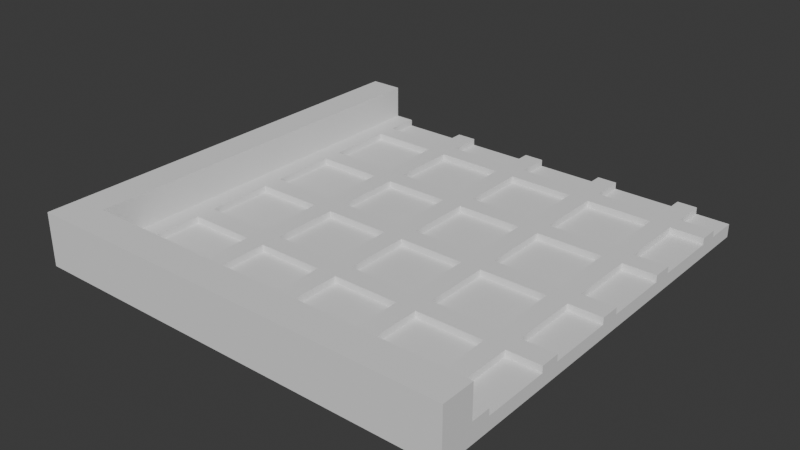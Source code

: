 # Source: board-twop.blend  (saved by Blender 4.2.66; exported with 4.5.12 LTS)
import bpy
from mathutils import Matrix  # noqa: F401  (used for matrix-valued properties, if any)

bpy.ops.wm.read_factory_settings(use_empty=True)
scene = bpy.context.scene
scene.name = 'Scene'

# ---- collections
col_collection = bpy.data.collections.new('Collection'); scene.collection.children.link(col_collection)

# ---- world
world_world = bpy.data.worlds.new('World'); scene.world = world_world
world_world.use_nodes = True; world_world.node_tree.nodes.clear()
_N = world_world.node_tree.nodes; _L = world_world.node_tree.links
n0 = _N.new('ShaderNodeOutputWorld'); n0.name = 'World Output'; n0.location = (300, 300)
n1 = _N.new('ShaderNodeBackground'); n1.name = 'Background'; n1.location = (10, 300)
n1.inputs[0].default_value = (0.05088, 0.05088, 0.05088, 1.0)
_L.new(n1.outputs[0], n0.inputs[0])
n0.is_active_output = True
world_world.color = (0.05088, 0.05088, 0.05088)
world_world.sun_shadow_jitter_overblur = 0.0

# ---- meshes
me_circle = bpy.data.meshes.new('Circle')
me_circle.from_pydata([(20.14, 19.64, -0.5543), (0.1393, 19.64, -0.5543), (20.14, -0.3572, -0.5543), (0.1393, -0.3572, -0.5543), (20.14, 45.64, -0.5543), (0.1393, 45.64, -0.5543), (20.14, 25.64, -0.5543), (0.1393, 25.64, -0.5543), (20.14, 71.64, -0.5543), (0.1393, 71.64, -0.5543), (20.14, 51.64, -0.5543), (0.1393, 51.64, -0.5543), (20.14, 97.64, -0.5543), (0.1393, 97.64, -0.5543), (20.14, 77.64, -0.5543), (0.1393, 77.64, -0.5543), (26.14, 19.64, -0.5543), (46.14, 19.64, -0.5543), (20.14, 103.6, -0.5543), (0.1393, 103.6, -0.5543), (20.14, 113.6, -0.5543), (0.1393, 113.6, -0.5543), (46.14, -0.3572, -0.5543), (26.14, -0.3572, -0.5543), (46.14, 45.64, -0.5543), (26.14, 45.64, -0.5543), (46.14, 25.64, -0.5543), (26.14, 25.64, -0.5543), (46.14, 71.64, -0.5543), (26.14, 71.64, -0.5543), (46.14, 51.64, -0.5543), (26.14, 51.64, -0.5543), (46.14, 97.64, -0.5543), (26.14, 97.64, -0.5543), (46.14, 77.64, -0.5543), (26.14, 77.64, -0.5543), (52.14, 19.64, -0.5543), (72.14, 19.64, -0.5543), (72.14, -0.3572, -0.5543), (52.14, -0.3572, -0.5543), (72.14, 45.64, -0.5543), (52.14, 45.64, -0.5543), (72.14, 25.64, -0.5543), (52.14, 25.64, -0.5543), (72.14, 71.64, -0.5543), (52.14, 71.64, -0.5543), (72.14, 51.64, -0.5543), (52.14, 51.64, -0.5543), (72.14, 97.64, -0.5543), (52.14, 97.64, -0.5543), (72.14, 77.64, -0.5543), (52.14, 77.64, -0.5543), (78.14, 19.64, -0.5543), (98.14, 19.64, -0.5543), (98.14, -0.3572, -0.5543), (78.14, -0.3572, -0.5543), (98.14, 45.64, -0.5543), (78.14, 45.64, -0.5543), (98.14, 25.64, -0.5543), (78.14, 25.64, -0.5543), (98.14, 71.64, -0.5543), (78.14, 71.64, -0.5543), (98.14, 51.64, -0.5543), (78.14, 51.64, -0.5543), (98.14, 97.64, -0.5543), (78.14, 97.64, -0.5543), (98.14, 77.64, -0.5543), (78.14, 77.64, -0.5543), (46.14, 103.6, -0.5543), (26.14, 103.6, -0.5543), (46.14, 113.6, -0.5543), (26.14, 113.6, -0.5543), (72.14, 103.6, -0.5543), (52.14, 103.6, -0.5543), (72.14, 113.6, -0.5543), (52.14, 113.6, -0.5543), (98.14, 103.6, -0.5543), (78.14, 103.6, -0.5543), (98.14, 113.6, -0.5543), (78.14, 113.6, -0.5543), (104.1, 19.64, -0.5543), (0.1393, 71.64, 1.446), (20.14, 71.64, 1.446), (104.1, -0.3572, -0.5543), (0.1393, 25.64, 1.446), (104.1, 45.64, -0.5543), (20.14, 25.64, 1.446), (104.1, 25.64, -0.5543), (0.1393, 45.64, 1.446), (104.1, 71.64, -0.5543), (20.14, 45.64, 1.446), (104.1, 51.64, -0.5543), (0.1393, -0.3572, 1.446), (104.1, 97.64, -0.5543), (20.14, -0.3572, 1.446), (104.1, 77.64, -0.5543), (0.1393, 19.64, 1.446), (104.1, 103.6, -0.5543), (20.14, 19.64, 1.446), (104.1, 113.6, -0.5543), (114.1, 103.6, -0.5543), (114.1, 113.6, -0.5543), (114.1, 97.64, -0.5543), (114.1, 77.64, -0.5543), (114.1, 71.64, -0.5543), (114.1, 51.64, -0.5543), (114.1, 45.64, -0.5543), (114.1, 25.64, -0.5543), (114.1, -0.3572, -0.5543), (114.1, 19.64, -0.5543), (20.14, 51.64, 1.446), (0.1393, 51.64, 1.446), (20.14, 97.64, 1.446), (0.1393, 97.64, 1.446), (20.14, 77.64, 1.446), (0.1393, 77.64, 1.446), (26.14, 19.64, 1.446), (46.14, 19.64, 1.446), (20.14, 103.6, 1.446), (0.1393, 103.6, 1.446), (20.14, 113.6, 1.446), (46.14, -0.3572, 1.446), (26.14, -0.3572, 1.446), (46.14, 45.64, 1.446), (26.14, 45.64, 1.446), (46.14, 25.64, 1.446), (26.14, 25.64, 1.446), (46.14, 71.64, 1.446), (26.14, 71.64, 1.446), (46.14, 51.64, 1.446), (26.14, 51.64, 1.446), (46.14, 97.64, 1.446), (26.14, 97.64, 1.446), (46.14, 77.64, 1.446), (26.14, 77.64, 1.446), (52.14, 19.64, 1.446), (72.14, 19.64, 1.446), (72.14, -0.3572, 1.446), (52.14, -0.3572, 1.446), (72.14, 45.64, 1.446), (52.14, 45.64, 1.446), (72.14, 25.64, 1.446), (52.14, 25.64, 1.446), (72.14, 71.64, 1.446), (52.14, 71.64, 1.446), (72.14, 51.64, 1.446), (52.14, 51.64, 1.446), (72.14, 97.64, 1.446), (52.14, 97.64, 1.446), (72.14, 77.64, 1.446), (52.14, 77.64, 1.446), (78.14, 19.64, 1.446), (98.14, 19.64, 1.446), (98.14, -0.3572, 1.446), (78.14, -0.3572, 1.446), (98.14, 45.64, 1.446), (78.14, 45.64, 1.446), (98.14, 25.64, 1.446), (78.14, 25.64, 1.446), (98.14, 71.64, 1.446), (78.14, 71.64, 1.446), (98.14, 51.64, 1.446), (78.14, 51.64, 1.446), (98.14, 97.64, 1.446), (78.14, 97.64, 1.446), (98.14, 77.64, 1.446), (78.14, 77.64, 1.446), (46.14, 103.6, 1.446), (26.14, 103.6, 1.446), (46.14, 113.6, 1.446), (72.14, 103.6, 1.446), (52.14, 103.6, 1.446), (72.14, 113.6, 1.446), (52.14, 113.6, 1.446), (98.14, 103.6, 1.446), (78.14, 103.6, 1.446), (98.14, 113.6, 1.446), (78.14, 113.6, 1.446), (104.1, 19.64, 1.446), (104.1, -0.3572, 1.446), (104.1, 45.64, 1.446), (104.1, 25.64, 1.446), (104.1, 71.64, 1.446), (104.1, 51.64, 1.446), (104.1, 97.64, 1.446), (104.1, 77.64, 1.446), (104.1, 103.6, 1.446), (104.1, 113.6, 1.446), (114.1, 103.6, 1.446), (114.1, 97.64, 1.446), (114.1, 77.64, 1.446), (114.1, 71.64, 1.446), (114.1, 51.64, 1.446), (114.1, 45.64, 1.446), (114.1, 25.64, 1.446), (114.1, -0.3572, 1.446), (114.1, 19.64, 1.446), (26.14, 113.6, 1.446), (0.1393, 113.6, 1.446), (-5.861, 71.64, 1.446), (-5.861, 25.64, 1.446), (-5.861, 45.64, 1.446), (-5.861, -0.3572, 1.446), (-5.861, 19.64, 1.446), (-5.861, 51.64, 1.446), (-5.861, 97.64, 1.446), (-5.861, 77.64, 1.446), (-5.861, 103.6, 1.446), (-5.861, 113.6, 1.446), (0.1393, -6.357, 1.446), (20.14, -6.357, 1.446), (46.14, -6.357, 1.446), (26.14, -6.357, 1.446), (72.14, -6.357, 1.446), (52.14, -6.357, 1.446), (98.14, -6.357, 1.446), (78.14, -6.357, 1.446), (104.1, -6.357, 1.446), (114.1, -6.357, 1.446), (-5.861, -6.357, 1.446), (-5.861, 71.64, 11.45), (-5.861, 25.64, 11.45), (-5.861, 45.64, 11.45), (-5.861, -0.3572, 11.45), (-5.861, 19.64, 11.45), (-5.861, 51.64, 11.45), (-5.861, 97.64, 11.45), (-5.861, 77.64, 11.45), (-5.861, 103.6, 11.45), (-5.861, 113.6, 11.45), (-5.861, -6.357, 11.45), (0.1393, -6.357, 11.45), (20.14, -6.357, 11.45), (46.14, -6.357, 11.45), (26.14, -6.357, 11.45), (72.14, -6.357, 11.45), (52.14, -6.357, 11.45), (98.14, -6.357, 11.45), (78.14, -6.357, 11.45), (104.1, -6.357, 11.45), (114.1, -6.357, 11.45), (-15.86, 71.64, 11.45), (-15.86, 25.64, 11.45), (-15.86, 45.64, 11.45), (-15.86, -0.3572, 11.45), (-15.86, 19.64, 11.45), (-15.86, 51.64, 11.45), (-15.86, 97.64, 11.45), (-15.86, 77.64, 11.45), (-15.86, 103.6, 11.45), (-15.86, 113.6, 11.45), (-5.861, -16.36, 11.45), (0.1393, -16.36, 11.45), (20.14, -16.36, 11.45), (46.14, -16.36, 11.45), (26.14, -16.36, 11.45), (72.14, -16.36, 11.45), (52.14, -16.36, 11.45), (98.14, -16.36, 11.45), (78.14, -16.36, 11.45), (104.1, -16.36, 11.45), (114.1, -16.36, 11.45), (-15.86, -6.357, 11.45), (-15.86, -16.36, 11.45), (-15.86, 71.64, -4.554), (-15.86, 25.64, -4.554), (-15.86, 45.64, -4.554), (-15.86, -0.3572, -4.554), (-15.86, 19.64, -4.554), (-15.86, 51.64, -4.554), (-15.86, 97.64, -4.554), (-15.86, 77.64, -4.554), (-15.86, 103.6, -4.554), (-15.86, 113.6, -4.554), (-5.861, -16.36, -4.554), (0.1393, -16.36, -4.554), (20.14, -16.36, -4.554), (46.14, -16.36, -4.554), (26.14, -16.36, -4.554), (72.14, -16.36, -4.554), (52.14, -16.36, -4.554), (98.14, -16.36, -4.554), (78.14, -16.36, -4.554), (104.1, -16.36, -4.554), (114.1, -16.36, -4.554), (-15.86, -6.357, -4.554), (-15.86, -16.36, -4.554), (-5.861, 113.6, -0.5543), (-9.861, 113.6, -4.554), (20.14, 113.6, -4.554), (0.1393, 113.6, -4.554), (46.14, 113.6, -4.554), (26.14, 113.6, -4.554), (72.14, 113.6, -4.554), (52.14, 113.6, -4.554), (98.14, 113.6, -4.554), (78.14, 113.6, -4.554), (104.1, 113.6, -4.554), (114.1, 113.6, -4.554), (114.1, -6.357, -4.554), (114.1, -11.73, 1.446), (114.1, -10.36, -4.554), (114.1, 103.6, -4.554), (114.1, 97.64, -4.554), (114.1, 77.64, -4.554), (114.1, 71.64, -4.554), (114.1, 51.64, -4.554), (114.1, 45.64, -4.554), (114.1, 25.64, -4.554), (114.1, -0.3572, -4.554), (114.1, 19.64, -4.554), (114.1, 113.6, -4.554), (114.1, -2.531, -4.554), (36.13, 54.09, -4.554), (36.13, 43.4, -4.554), (36.13, 48.05, -4.554), (36.13, 37.35, -4.554), (36.13, 42.0, -4.554), (36.13, 49.44, -4.554), (36.13, 60.13, -4.554), (36.13, 55.49, -4.554), (36.13, 61.53, -4.554), (36.13, 63.85, -4.554), (38.45, 33.63, -4.554), (39.85, 33.63, -4.554), (44.5, 33.63, -4.554), (50.54, 33.63, -4.554), (45.89, 33.63, -4.554), (56.59, 33.63, -4.554), (51.94, 33.63, -4.554), (62.63, 33.63, -4.554), (57.98, 33.63, -4.554), (64.03, 33.63, -4.554), (66.35, 33.63, -4.554), (36.13, 35.96, -4.554), (36.13, 33.63, -4.554), (37.52, 63.85, -4.554), (44.5, 63.85, -4.554), (39.85, 63.85, -4.554), (50.54, 63.85, -4.554), (45.89, 63.85, -4.554), (56.59, 63.85, -4.554), (51.94, 63.85, -4.554), (62.63, 63.85, -4.554), (57.98, 63.85, -4.554), (64.03, 63.85, -4.554), (66.35, 63.85, -4.554), (66.35, 35.96, -4.554), (66.35, 35.03, -4.554), (66.35, 61.53, -4.554), (66.35, 60.13, -4.554), (66.35, 55.49, -4.554), (66.35, 54.09, -4.554), (66.35, 49.44, -4.554), (66.35, 48.05, -4.554), (66.35, 43.4, -4.554), (66.35, 37.35, -4.554), (66.35, 42.0, -4.554), (66.35, 63.85, -4.554)], [(309, 312)], [(3, 2, 0, 1), (7, 6, 4, 5), (11, 10, 8, 9), (15, 14, 12, 13), (23, 22, 17, 16), (19, 18, 20, 21), (27, 26, 24, 25), (31, 30, 28, 29), (35, 34, 32, 33), (39, 38, 37, 36), (43, 42, 40, 41), (47, 46, 44, 45), (51, 50, 48, 49), (55, 54, 53, 52), (59, 58, 56, 57), (63, 62, 60, 61), (67, 66, 64, 65), (69, 68, 70, 71), (73, 72, 74, 75), (77, 76, 78, 79), (3, 1, 96, 92), (28, 30, 129, 127), (55, 52, 151, 154), (2, 3, 92, 94), (97, 100, 101, 99), (95, 103, 102, 93), (91, 105, 104, 89), (87, 107, 106, 85), (83, 108, 109, 80), (57, 56, 155, 156), (30, 31, 130, 129), (5, 4, 90, 88), (85, 106, 193, 180), (83, 80, 178, 179), (56, 58, 157, 155), (31, 29, 128, 130), (4, 6, 86, 90), (33, 32, 131, 132), (107, 194, 196, 109), (59, 57, 156, 158), (32, 34, 133, 131), (7, 5, 88, 84), (87, 85, 180, 181), (60, 62, 161, 159), (35, 33, 132, 134), (8, 10, 110, 82), (106, 105, 192, 193), (62, 63, 162, 161), (38, 39, 138, 137), (10, 11, 111, 110), (63, 61, 160, 162), (11, 9, 81, 111), (105, 91, 183, 192), (65, 64, 163, 164), (37, 38, 137, 136), (13, 12, 112, 113), (91, 89, 182, 183), (64, 66, 165, 163), (39, 36, 135, 138), (12, 14, 114, 112), (41, 40, 139, 140), (67, 65, 164, 166), (40, 42, 141, 139), (15, 13, 113, 115), (70, 68, 167, 169), (22, 23, 122, 121), (95, 93, 184, 185), (68, 69, 168, 167), (43, 41, 140, 142), (20, 18, 118, 120), (18, 19, 119, 118), (100, 97, 186, 188), (44, 46, 145, 143), (97, 99, 187, 186), (74, 72, 170, 172), (46, 47, 146, 145), (17, 22, 121, 117), (72, 73, 171, 170), (47, 45, 144, 146), (73, 75, 173, 171), (49, 48, 147, 148), (48, 50, 149, 147), (23, 16, 116, 122), (78, 76, 174, 176), (25, 24, 123, 124), (93, 102, 189, 184), (76, 77, 175, 174), (51, 49, 148, 150), (24, 26, 125, 123), (77, 79, 177, 175), (54, 55, 154, 153), (218, 240, 261, 300), (27, 25, 124, 126), (0, 2, 94, 98), (108, 83, 179, 195), (53, 54, 153, 152), (124, 123, 129, 130), (90, 86, 126, 124), (123, 125, 142, 140), (139, 141, 158, 156), (155, 157, 181, 180), (159, 161, 183, 182), (156, 155, 161, 162), (140, 139, 145, 146), (110, 111, 88, 90), (192, 183, 180, 193), (180, 183, 161, 155), (143, 145, 162, 160), (156, 162, 145, 139), (129, 123, 140, 146), (127, 129, 146, 144), (82, 110, 130, 128), (124, 130, 110, 90), (163, 165, 185, 184), (188, 186, 184, 189), (176, 174, 186, 187), (172, 170, 175, 177), (169, 167, 171, 173), (132, 131, 167, 168), (131, 133, 150, 148), (148, 147, 170, 171), (171, 167, 131, 148), (112, 114, 134, 132), (118, 119, 113, 112), (147, 149, 166, 164), (164, 163, 174, 175), (175, 170, 147, 164), (184, 186, 174, 163), (182, 185, 165, 159), (160, 166, 149, 143), (144, 150, 133, 127), (128, 134, 114, 82), (7, 84, 86, 6), (81, 9, 8, 82), (114, 14, 15, 115), (114, 115, 81, 82), (0, 98, 96, 1), (86, 84, 96, 98), (98, 94, 122, 116), (126, 86, 98, 116), (125, 117, 135, 142), (27, 126, 125, 26), (16, 17, 117, 116), (116, 117, 125, 126), (117, 121, 138, 135), (36, 37, 136, 135), (43, 142, 141, 42), (142, 135, 136, 141), (141, 136, 151, 158), (136, 137, 154, 151), (59, 158, 157, 58), (53, 152, 151, 52), (151, 152, 157, 158), (157, 152, 178, 181), (152, 153, 179, 178), (109, 196, 178, 80), (87, 181, 194, 107), (181, 178, 196, 194), (89, 104, 191, 182), (103, 95, 185, 190), (185, 182, 191, 190), (61, 60, 159, 160), (67, 166, 165, 66), (165, 166, 160, 159), (51, 150, 149, 50), (45, 44, 143, 144), (149, 150, 144, 143), (29, 28, 127, 128), (35, 134, 133, 34), (133, 134, 128, 127), (132, 168, 118, 112), (71, 197, 168, 69), (120, 118, 168, 197), (21, 198, 119, 19), (115, 113, 205, 206), (111, 81, 199, 204), (96, 84, 200, 203), (84, 88, 201, 200), (88, 111, 204, 201), (92, 96, 203, 202), (113, 119, 207, 205), (119, 198, 208, 207), (81, 115, 206, 199), (153, 154, 216, 215), (138, 121, 211, 214), (121, 122, 212, 211), (137, 138, 214, 213), (179, 153, 215, 217), (122, 94, 210, 212), (154, 137, 213, 216), (92, 202, 219, 209), (94, 92, 209, 210), (195, 179, 217, 218), (219, 202, 223, 230), (202, 203, 224, 223), (206, 205, 226, 227), (203, 200, 221, 224), (201, 204, 225, 222), (204, 199, 220, 225), (207, 208, 229, 228), (205, 207, 228, 226), (200, 201, 222, 221), (199, 206, 227, 220), (211, 212, 234, 233), (217, 215, 237, 239), (212, 210, 232, 234), (213, 214, 236, 235), (214, 211, 233, 236), (215, 216, 238, 237), (210, 209, 231, 232), (216, 213, 235, 238), (218, 217, 239, 240), (209, 219, 230, 231), (222, 225, 246, 243), (225, 220, 241, 246), (228, 229, 250, 249), (226, 228, 249, 247), (221, 222, 243, 242), (220, 227, 248, 241), (223, 224, 245, 244), (227, 226, 247, 248), (224, 221, 242, 245), (232, 231, 252, 253), (238, 235, 256, 259), (240, 239, 260, 261), (233, 234, 255, 254), (239, 237, 258, 260), (234, 232, 253, 255), (231, 230, 251, 252), (235, 236, 257, 256), (236, 233, 254, 257), (237, 238, 259, 258), (230, 223, 244, 262), (251, 230, 262, 263), (259, 256, 279, 282), (243, 246, 269, 266), (253, 252, 275, 276), (260, 258, 281, 283), (263, 262, 285, 286), (247, 249, 272, 270), (254, 255, 278, 277), (252, 251, 274, 275), (251, 263, 286, 274), (241, 248, 271, 264), (256, 257, 280, 279), (245, 242, 265, 268), (258, 259, 282, 281), (248, 247, 270, 271), (249, 250, 273, 272), (261, 260, 283, 284), (246, 241, 264, 269), (255, 253, 276, 278), (242, 243, 266, 265), (257, 254, 277, 280), (262, 244, 267, 285), (244, 245, 268, 267), (99, 78, 176, 187), (172, 177, 79, 74), (169, 173, 75, 70), (120, 197, 71, 20), (287, 208, 198, 21), (208, 273, 250, 229), (287, 288, 273, 208), (75, 74, 293, 294), (79, 78, 295, 296), (70, 75, 294, 291), (21, 20, 289, 290), (20, 71, 292, 289), (99, 101, 298, 297), (78, 99, 297, 295), (71, 70, 291, 292), (74, 79, 296, 293), (21, 290, 288, 287), (188, 189, 102, 100), (190, 191, 104, 103), (261, 284, 301, 300), (218, 300, 301, 299), (109, 108, 309, 310), (100, 102, 303, 302), (104, 105, 306, 305), (107, 109, 310, 308), (103, 104, 305, 304), (106, 107, 308, 307), (105, 106, 307, 306), (102, 103, 304, 303), (101, 100, 302, 311), (218, 299, 108, 195), (108, 299, 309), (268, 265, 314, 317), (291, 294, 342, 339), (304, 305, 352, 351), (274, 286, 335, 323), (272, 273, 322, 321), (289, 292, 340, 337), (276, 275, 324, 325), (277, 278, 327, 326), (299, 301, 348, 347), (279, 280, 329, 328), (301, 284, 333, 348), (281, 282, 331, 330), (273, 288, 336, 322), (284, 283, 332, 333), (271, 270, 319, 320), (290, 289, 337, 338), (303, 304, 351, 350), (278, 276, 325, 327), (269, 264, 313, 318), (292, 291, 339, 340), (305, 306, 353, 352), (280, 277, 326, 329), (265, 266, 315, 314), (294, 293, 341, 342), (307, 308, 355, 354), (282, 279, 328, 331), (267, 268, 317, 316), (296, 295, 343, 344), (310, 309, 356, 357), (283, 281, 330, 332), (266, 269, 318, 315), (297, 298, 346, 345), (308, 310, 357, 355), (275, 274, 323, 324), (270, 272, 321, 319), (311, 302, 349, 358), (295, 297, 345, 343), (306, 307, 354, 353), (285, 267, 316, 334), (288, 290, 338, 336), (264, 271, 320, 313), (309, 299, 347, 356), (293, 296, 344, 341), (302, 303, 350, 349), (286, 285, 334, 335), (323, 334, 316, 324), (334, 323, 335), (317, 325, 324, 316), (314, 327, 325, 317), (314, 315, 326, 327), (318, 329, 326, 315), (329, 318, 342, 353), (328, 329, 353, 354), (328, 354, 355, 331), (355, 357, 331), (331, 357, 356, 330), (356, 347, 330), (332, 330, 347, 348), (333, 332, 348), (341, 352, 353, 342), (344, 351, 352, 341), (343, 350, 351, 344), (343, 345, 349, 350), (349, 345, 358), (318, 313, 339, 342), (313, 320, 340, 339), (340, 320, 337), (319, 338, 337, 320), (319, 321, 336, 338), (322, 336, 321)])
_uv = me_circle.uv_layers.new(name='UVMap')
_uv.uv.foreach_set('vector', [0.0, 0.0, 1.0, 0.0, 1.0, 1.0, 0.0, 1.0, 0.0, 0.0, 1.0, 0.0, 1.0, 1.0, 0.0, 1.0, 0.0, 0.0, 1.0, 0.0, 1.0, 1.0, 0.0, 1.0, 0.0, 0.0, 1.0, 0.0, 1.0, 1.0, 0.0, 1.0, 0.0, 0.0, 1.0, 0.0, 1.0, 1.0, 0.0, 1.0, 0.0, 0.0, 1.0, 0.0, 1.0, 0.5, 0.0, 0.5, 0.0, 0.0, 1.0, 0.0, 1.0, 1.0, 0.0, 1.0, 0.0, 0.0, 1.0, 0.0, 1.0, 1.0, 0.0, 1.0, 0.0, 0.0, 1.0, 0.0, 1.0, 1.0, 0.0, 1.0, 0.0, 0.0, 1.0, 0.0, 1.0, 1.0, 0.0, 1.0, 0.0, 0.0, 1.0, 0.0, 1.0, 1.0, 0.0, 1.0, 0.0, 0.0, 1.0, 0.0, 1.0, 1.0, 0.0, 1.0, 0.0, 0.0, 1.0, 0.0, 1.0, 1.0, 0.0, 1.0, 0.0, 0.0, 1.0, 0.0, 1.0, 1.0, 0.0, 1.0, 0.0, 0.0, 1.0, 0.0, 1.0, 1.0, 0.0, 1.0, 0.0, 0.0, 1.0, 0.0, 1.0, 1.0, 0.0, 1.0, 0.0, 0.0, 1.0, 0.0, 1.0, 1.0, 0.0, 1.0, 0.0, 0.0, 1.0, 0.0, 1.0, 0.5, 0.0, 0.5, 0.0, 0.0, 1.0, 0.0, 1.0, 0.5, 0.0, 0.5, 0.0, 0.0, 1.0, 0.0, 1.0, 0.5, 0.0, 0.5, 0.0, 0.0, 0.0, 1.0, 0.0, 1.0, 0.0, 0.0, 1.0, 1.0, 1.0, 0.0, 1.0, 0.0, 1.0, 1.0, 0.0, 0.0, 0.0, 1.0, 0.0, 1.0, 0.0, 0.0, 1.0, 0.0, 0.0, 0.0, 0.0, 0.0, 1.0, 0.0, 0.0, 0.0, 0.5, 0.0, 0.5, 0.5, 0.0, 0.5, 0.0, 0.0, 0.5, 0.0, 0.5, 1.0, 0.0, 1.0, 0.0, 0.0, 0.5, 0.0, 0.5, 1.0, 0.0, 1.0, 0.0, 0.0, 0.5, 0.0, 0.5, 1.0, 0.0, 1.0, 0.0, 0.0, 0.5, 0.0, 0.5, 1.0, 0.0, 1.0, 0.0, 1.0, 1.0, 1.0, 1.0, 1.0, 0.0, 1.0, 1.0, 0.0, 0.0, 0.0, 0.0, 0.0, 1.0, 0.0, 0.0, 1.0, 1.0, 1.0, 1.0, 1.0, 0.0, 1.0, 0.0, 1.0, 0.5, 1.0, 0.5, 1.0, 0.0, 1.0, 0.0, 0.0, 0.0, 1.0, 0.0, 1.0, 0.0, 0.0, 1.0, 1.0, 1.0, 0.0, 1.0, 0.0, 1.0, 1.0, 0.0, 0.0, 0.0, 1.0, 0.0, 1.0, 0.0, 0.0, 1.0, 1.0, 1.0, 0.0, 1.0, 0.0, 1.0, 1.0, 0.0, 1.0, 1.0, 1.0, 1.0, 1.0, 0.0, 1.0, 0.5, 0.0, 0.5, 0.0, 0.5, 1.0, 0.5, 1.0, 0.0, 0.0, 0.0, 1.0, 0.0, 1.0, 0.0, 0.0, 1.0, 1.0, 1.0, 0.0, 1.0, 0.0, 1.0, 1.0, 0.0, 0.0, 0.0, 1.0, 0.0, 1.0, 0.0, 0.0, 0.0, 0.0, 0.0, 1.0, 0.0, 1.0, 0.0, 0.0, 1.0, 1.0, 1.0, 0.0, 1.0, 0.0, 1.0, 1.0, 0.0, 0.0, 0.0, 1.0, 0.0, 1.0, 0.0, 0.0, 1.0, 1.0, 1.0, 0.0, 1.0, 0.0, 1.0, 1.0, 0.5, 1.0, 0.5, 0.0, 0.5, 0.0, 0.5, 1.0, 1.0, 0.0, 0.0, 0.0, 0.0, 0.0, 1.0, 0.0, 1.0, 0.0, 0.0, 0.0, 0.0, 0.0, 1.0, 0.0, 1.0, 0.0, 0.0, 0.0, 0.0, 0.0, 1.0, 0.0, 0.0, 0.0, 0.0, 1.0, 0.0, 1.0, 0.0, 0.0, 0.0, 0.0, 0.0, 1.0, 0.0, 1.0, 0.0, 0.0, 0.5, 0.0, 0.0, 0.0, 0.0, 0.0, 0.5, 0.0, 0.0, 1.0, 1.0, 1.0, 1.0, 1.0, 0.0, 1.0, 1.0, 1.0, 1.0, 0.0, 1.0, 0.0, 1.0, 1.0, 0.0, 1.0, 1.0, 1.0, 1.0, 1.0, 0.0, 1.0, 0.0, 0.0, 0.0, 1.0, 0.0, 1.0, 0.0, 0.0, 1.0, 1.0, 1.0, 0.0, 1.0, 0.0, 1.0, 1.0, 0.0, 0.0, 0.0, 1.0, 0.0, 1.0, 0.0, 0.0, 1.0, 1.0, 1.0, 0.0, 1.0, 0.0, 1.0, 1.0, 0.0, 1.0, 1.0, 1.0, 1.0, 1.0, 0.0, 1.0, 0.0, 0.0, 0.0, 1.0, 0.0, 1.0, 0.0, 0.0, 1.0, 1.0, 1.0, 0.0, 1.0, 0.0, 1.0, 1.0, 0.0, 0.0, 0.0, 1.0, 0.0, 1.0, 0.0, 0.0, 1.0, 0.5, 1.0, 0.0, 1.0, 0.0, 1.0, 0.5, 1.0, 0.0, 0.0, 0.0, 0.0, 0.0, 1.0, 0.0, 0.0, 0.0, 0.0, 1.0, 0.0, 1.0, 0.0, 0.0, 1.0, 0.0, 0.0, 0.0, 0.0, 0.0, 1.0, 0.0, 0.0, 0.0, 0.0, 1.0, 0.0, 1.0, 0.0, 0.0, 1.0, 0.5, 1.0, 0.0, 1.0, 0.0, 1.0, 0.5, 1.0, 0.0, 0.0, 0.0, 0.0, 0.0, 1.0, 0.0, 0.5, 0.0, 0.0, 0.0, 0.0, 0.0, 0.5, 0.0, 1.0, 1.0, 1.0, 0.0, 1.0, 0.0, 1.0, 1.0, 0.0, 0.0, 0.0, 0.5, 0.0, 0.5, 0.0, 0.0, 1.0, 0.5, 1.0, 0.0, 1.0, 0.0, 1.0, 0.5, 1.0, 0.0, 0.0, 0.0, 0.0, 0.0, 1.0, 0.0, 1.0, 1.0, 1.0, 0.0, 1.0, 0.0, 1.0, 1.0, 1.0, 0.0, 0.0, 0.0, 0.0, 0.0, 1.0, 0.0, 0.0, 0.0, 0.0, 1.0, 0.0, 1.0, 0.0, 0.0, 0.0, 0.0, 0.0, 0.5, 0.0, 0.5, 0.0, 0.0, 0.0, 1.0, 1.0, 1.0, 1.0, 1.0, 0.0, 1.0, 1.0, 1.0, 1.0, 0.0, 1.0, 0.0, 1.0, 1.0, 0.0, 0.0, 0.0, 1.0, 0.0, 1.0, 0.0, 0.0, 1.0, 0.5, 1.0, 0.0, 1.0, 0.0, 1.0, 0.5, 0.0, 1.0, 1.0, 1.0, 1.0, 1.0, 0.0, 1.0, 0.0, 1.0, 0.5, 1.0, 0.5, 1.0, 0.0, 1.0, 1.0, 0.0, 0.0, 0.0, 0.0, 0.0, 1.0, 0.0, 0.0, 0.0, 0.0, 1.0, 0.0, 1.0, 0.0, 0.0, 1.0, 1.0, 1.0, 0.0, 1.0, 0.0, 1.0, 1.0, 0.0, 0.0, 0.0, 0.5, 0.0, 0.5, 0.0, 0.0, 1.0, 0.0, 0.0, 0.0, 0.0, 0.0, 1.0, 0.0, 0.5, 0.0, 0.5, 0.0, 0.5, 0.0, 0.0, 0.0, 0.0, 0.0, 0.0, 1.0, 0.0, 1.0, 0.0, 0.0, 1.0, 1.0, 1.0, 0.0, 1.0, 0.0, 1.0, 1.0, 0.5, 0.0, 0.0, 0.0, 0.0, 0.0, 0.5, 0.0, 1.0, 1.0, 1.0, 0.0, 1.0, 0.0, 1.0, 1.0, 0.0, 1.0, 1.0, 1.0, 1.0, 0.0, 0.0, 0.0, 1.0, 1.0, 1.0, 0.0, 0.0, 0.0, 0.0, 1.0, 1.0, 1.0, 1.0, 0.0, 0.0, 0.0, 0.0, 1.0, 1.0, 1.0, 1.0, 0.0, 0.0, 0.0, 0.0, 1.0, 1.0, 1.0, 1.0, 0.0, 0.0, 0.0, 0.0, 1.0, 1.0, 1.0, 1.0, 0.0, 0.0, 0.0, 0.0, 1.0, 0.0, 1.0, 1.0, 1.0, 1.0, 0.0, 0.0, 0.0, 0.0, 1.0, 1.0, 1.0, 1.0, 0.0, 0.0, 0.0, 1.0, 0.0, 0.0, 0.0, 0.0, 1.0, 1.0, 1.0, 0.5, 0.0, 0.0, 0.0, 0.0, 1.0, 0.5, 1.0, 0.0, 1.0, 0.0, 0.0, 1.0, 0.0, 1.0, 1.0, 1.0, 1.0, 1.0, 0.0, 0.0, 0.0, 0.0, 1.0, 0.0, 1.0, 0.0, 0.0, 1.0, 0.0, 1.0, 1.0, 1.0, 0.0, 1.0, 1.0, 0.0, 1.0, 0.0, 0.0, 1.0, 1.0, 1.0, 0.0, 0.0, 0.0, 0.0, 1.0, 1.0, 1.0, 1.0, 0.0, 0.0, 0.0, 0.0, 1.0, 0.0, 1.0, 0.0, 0.0, 1.0, 0.0, 1.0, 1.0, 1.0, 1.0, 1.0, 0.0, 0.0, 0.0, 0.0, 1.0, 0.5, 0.0, 0.0, 0.0, 0.0, 1.0, 0.5, 1.0, 1.0, 0.5, 1.0, 0.0, 0.0, 0.0, 0.0, 0.5, 1.0, 0.5, 1.0, 0.0, 0.0, 0.0, 0.0, 0.5, 1.0, 0.5, 1.0, 0.0, 0.0, 0.0, 0.0, 0.5, 0.0, 1.0, 1.0, 1.0, 1.0, 0.0, 0.0, 0.0, 1.0, 1.0, 1.0, 0.0, 0.0, 0.0, 0.0, 1.0, 0.0, 1.0, 1.0, 1.0, 1.0, 0.0, 0.0, 0.0, 0.0, 0.0, 1.0, 0.0, 1.0, 1.0, 0.0, 1.0, 1.0, 1.0, 1.0, 0.0, 0.0, 0.0, 0.0, 1.0, 1.0, 0.0, 0.0, 0.0, 0.0, 1.0, 1.0, 1.0, 1.0, 1.0, 1.0, 0.0, 0.0, 0.0, 0.0, 1.0, 0.0, 1.0, 1.0, 1.0, 1.0, 0.0, 0.0, 0.0, 0.0, 0.0, 1.0, 0.0, 1.0, 1.0, 0.0, 1.0, 0.0, 1.0, 0.0, 0.0, 1.0, 0.0, 1.0, 1.0, 0.0, 1.0, 0.0, 0.0, 1.0, 0.0, 1.0, 1.0, 0.0, 1.0, 0.0, 0.0, 1.0, 0.0, 1.0, 1.0, 0.0, 1.0, 0.0, 0.0, 1.0, 0.0, 1.0, 1.0, 0.0, 1.0, 0.0, 0.0, 1.0, 0.0, 1.0, 1.0, 0.0, 0.0, 0.0, 0.0, 1.0, 0.0, 1.0, 0.0, 0.0, 0.0, 0.0, 0.0, 0.0, 0.0, 0.0, 0.0, 0.0, 0.0, 0.0, 0.0, 0.0, 0.0, 0.0, 0.0, 0.0, 0.0, 0.0, 0.0, 0.0, 1.0, 0.0, 0.0, 1.0, 1.0, 1.0, 1.0, 0.0, 1.0, 0.0, 1.0, 1.0, 0.0, 0.0, 0.0, 0.0, 1.0, 1.0, 1.0, 1.0, 1.0, 1.0, 0.0, 0.0, 0.0, 0.0, 1.0, 0.0, 0.0, 1.0, 0.0, 1.0, 1.0, 0.0, 1.0, 1.0, 0.0, 0.0, 0.0, 0.0, 0.0, 0.0, 0.0, 0.0, 0.0, 0.0, 0.0, 1.0, 0.0, 1.0, 0.0, 0.0, 1.0, 1.0, 1.0, 1.0, 1.0, 0.0, 1.0, 0.0, 1.0, 1.0, 1.0, 1.0, 0.0, 0.0, 0.0, 0.0, 0.0, 1.0, 0.0, 0.0, 0.0, 0.0, 0.0, 0.0, 1.0, 1.0, 1.0, 1.0, 1.0, 0.0, 1.0, 0.0, 0.0, 0.0, 0.0, 1.0, 0.0, 1.0, 0.0, 0.0, 0.0, 0.0, 1.0, 1.0, 1.0, 1.0, 0.0, 1.0, 0.0, 1.0, 1.0, 0.0, 0.0, 0.0, 0.0, 1.0, 1.0, 1.0, 0.0, 0.0, 0.0, 0.0, 0.0, 0.0, 0.0, 0.0, 0.0, 1.0, 0.0, 1.0, 0.0, 1.0, 1.0, 1.0, 1.0, 0.0, 1.0, 0.0, 1.0, 0.0, 1.0, 1.0, 1.0, 1.0, 0.0, 0.0, 0.0, 1.0, 0.0, 1.0, 1.0, 0.0, 0.0, 0.0, 0.0, 1.0, 1.0, 1.0, 0.0, 0.0, 0.0, 0.0, 0.0, 0.5, 1.0, 0.5, 1.0, 0.0, 1.0, 0.0, 1.0, 0.0, 0.0, 0.0, 0.0, 0.5, 0.0, 0.5, 0.0, 0.0, 0.0, 0.0, 1.0, 0.5, 1.0, 0.5, 0.0, 0.0, 1.0, 0.5, 1.0, 0.5, 1.0, 0.0, 1.0, 0.5, 0.0, 0.0, 0.0, 0.0, 0.0, 0.5, 0.0, 0.0, 0.0, 0.0, 1.0, 0.5, 1.0, 0.5, 0.0, 0.0, 1.0, 1.0, 1.0, 1.0, 1.0, 0.0, 1.0, 0.0, 0.0, 0.0, 0.0, 1.0, 0.0, 1.0, 0.0, 1.0, 0.0, 0.0, 0.0, 0.0, 1.0, 1.0, 1.0, 0.0, 0.0, 0.0, 0.0, 1.0, 0.0, 1.0, 0.0, 0.0, 1.0, 1.0, 1.0, 1.0, 1.0, 0.0, 1.0, 1.0, 0.0, 0.0, 0.0, 0.0, 1.0, 1.0, 1.0, 0.0, 1.0, 1.0, 1.0, 1.0, 1.0, 0.0, 1.0, 0.0, 0.0, 0.0, 0.0, 1.0, 0.0, 1.0, 0.0, 1.0, 0.0, 0.0, 0.0, 0.0, 1.0, 1.0, 1.0, 0.0, 1.0, 0.0, 0.0, 1.0, 0.0, 1.0, 1.0, 0.0, 0.5, 0.0, 0.0, 0.0, 0.0, 0.0, 0.0, 1.0, 0.5, 1.0, 0.0, 0.0, 0.0, 0.0, 0.0, 0.0, 0.5, 0.0, 0.0, 0.0, 0.0, 0.0, 0.0, 0.0, 0.0, 0.0, 1.0, 0.0, 1.0, 0.0, 0.0, 0.0, 0.0, 0.0, 1.0, 0.0, 1.0, 0.0, 0.0, 0.0, 1.0, 0.0, 0.0, 0.0, 0.0, 0.0, 1.0, 0.0, 0.0, 0.0, 1.0, 0.0, 1.0, 0.0, 0.0, 0.0, 1.0, 0.0, 0.0, 0.0, 0.0, 0.0, 1.0, 0.0, 0.0, 0.0, 1.0, 0.0, 1.0, 0.0, 0.0, 0.0, 1.0, 0.0, 0.0, 0.0, 0.0, 0.0, 1.0, 0.0, 0.0, 0.0, 0.0, 0.0, 0.0, 0.0, 0.0, 0.0, 1.0, 0.0, 0.0, 0.0, 0.0, 0.0, 1.0, 1.0, 0.0, 0.0, 0.0, 0.0, 0.0, 1.0, 0.0, 0.0, 0.0, 1.0, 0.0, 1.0, 0.0, 0.0, 0.0, 1.0, 0.0, 0.0, 0.0, 0.0, 0.0, 1.0, 0.0, 1.0, 0.0, 0.0, 0.0, 0.0, 0.0, 1.0, 0.0, 0.0, 0.0, 1.0, 0.0, 1.0, 0.0, 0.0, 0.0, 0.0, 0.0, 1.0, 0.0, 1.0, 0.0, 0.0, 0.0, 0.0, 0.0, 1.0, 0.0, 1.0, 0.0, 0.0, 0.0, 0.0, 0.0, 0.0, 0.0, 0.0, 0.0, 0.0, 0.0, 1.0, 0.0, 0.0, 0.0, 0.0, 0.0, 1.0, 0.0, 0.5, 0.0, 0.0, 0.0, 0.0, 0.0, 0.5, 0.0, 0.0, 0.0, 0.0, 0.0, 0.0, 0.0, 0.0, 0.0, 0.0, 0.0, 0.0, 1.0, 0.0, 1.0, 0.0, 0.0, 0.0, 0.0, 0.0, 1.0, 0.0, 1.0, 0.0, 0.0, 0.0, 1.0, 0.0, 0.0, 0.0, 0.0, 0.0, 1.0, 0.0, 1.0, 0.0, 0.0, 0.0, 0.0, 0.0, 1.0, 0.0, 0.0, 0.0, 1.0, 0.0, 1.0, 0.0, 0.0, 0.0, 0.0, 0.0, 0.0, 0.0, 0.0, 0.0, 0.0, 0.0, 1.0, 0.0, 0.0, 0.0, 0.0, 0.0, 1.0, 0.0, 0.0, 0.0, 1.0, 0.0, 1.0, 0.0, 0.0, 0.0, 1.0, 0.0, 0.0, 0.0, 0.0, 0.0, 1.0, 1.0, 0.0, 0.0, 0.0, 0.0, 0.0, 1.0, 0.0, 0.0, 0.0, 1.0, 0.0, 1.0, 0.0, 0.0, 0.0, 0.0, 0.0, 1.0, 0.0, 1.0, 0.0, 0.0, 0.0, 1.0, 0.0, 0.0, 0.0, 0.0, 0.0, 1.0, 0.0, 0.0, 0.0, 1.0, 0.0, 1.0, 0.0, 0.0, 0.0, 1.0, 0.0, 0.0, 0.0, 0.0, 0.0, 1.0, 0.0, 1.0, 0.0, 0.0, 0.0, 0.0, 0.0, 1.0, 0.0, 0.0, 0.0, 1.0, 0.0, 1.0, 0.0, 0.0, 0.0, 0.5, 0.0, 0.0, 0.0, 0.0, 0.0, 0.5, 0.0, 0.0, 0.0, 0.0, 0.0, 0.0, 0.0, 0.0, 0.0, 0.0, 1.0, 0.0, 0.0, 0.0, 0.0, 0.0, 1.0, 0.0, 0.0, 0.0, 1.0, 0.0, 1.0, 0.0, 0.0, 0.0, 0.0, 0.0, 0.0, 0.0, 0.0, 0.0, 0.0, 0.0, 1.0, 0.0, 0.0, 0.0, 0.0, 0.0, 1.0, 0.0, 0.0, 0.0, 1.0, 0.0, 1.0, 0.0, 0.0, 0.0, 1.0, 0.0, 0.0, 0.0, 0.0, 0.0, 1.0, 0.0, 0.0, 0.0, 1.0, 0.0, 1.0, 0.0, 0.0, 0.0, 0.0, 0.0, 1.0, 0.0, 1.0, 0.0, 0.0, 0.0, 1.0, 0.0, 0.0, 0.0, 0.0, 0.0, 1.0, 1.0, 0.0, 0.0, 0.0, 0.0, 0.0, 1.0, 0.0, 0.0, 0.0, 1.0, 0.0, 1.0, 0.0, 0.0, 0.0, 0.5, 0.0, 0.0, 0.0, 0.0, 0.0, 0.5, 0.0, 1.0, 0.0, 0.0, 0.0, 0.0, 0.0, 1.0, 0.0, 0.0, 0.0, 1.0, 0.0, 1.0, 0.0, 0.0, 0.0, 0.0, 0.0, 1.0, 0.0, 1.0, 0.0, 0.0, 0.0, 0.0, 0.0, 0.0, 0.0, 0.0, 0.0, 0.0, 0.0, 1.0, 0.0, 0.0, 0.0, 0.0, 0.0, 1.0, 0.0, 0.0, 0.0, 1.0, 0.0, 1.0, 0.0, 0.0, 0.0, 1.0, 0.0, 0.0, 0.0, 0.0, 0.0, 1.0, 0.0, 0.0, 0.0, 0.0, 0.0, 0.0, 0.0, 0.0, 0.0, 0.0, 0.0, 0.0, 0.0, 0.0, 0.0, 0.0, 0.0, 0.0, 0.0, 1.0, 0.0, 1.0, 0.0, 0.0, 0.0, 0.0, 1.0, 0.0, 0.0, 0.0, 0.0, 0.0, 1.0, 1.0, 0.0, 0.0, 0.0, 0.0, 0.0, 1.0, 0.0, 0.0, 0.0, 1.0, 0.0, 1.0, 0.0, 0.0, 0.0, 0.0, 0.0, 0.0, 0.0, 0.0, 0.0, 0.0, 0.0, 0.0, 1.0, 0.0, 0.0, 0.0, 0.0, 0.0, 1.0, 1.0, 0.0, 0.0, 0.0, 0.0, 0.0, 1.0, 0.0, 0.0, 0.0, 0.0, 0.0, 0.0, 0.0, 0.0, 0.0, 0.0, 0.0, 0.0, 0.0, 0.0, 0.0, 0.0, 0.0, 0.0, 1.0, 0.0, 0.0, 0.0, 0.0, 0.0, 1.0, 1.0, 0.0, 0.0, 0.0, 0.0, 0.0, 1.0, 0.0, 0.0, 1.0, 0.0, 0.0, 0.0, 0.0, 0.0, 1.0, 1.0, 0.0, 0.0, 0.0, 0.0, 0.0, 1.0, 0.0, 0.0, 0.0, 0.0, 1.0, 0.0, 1.0, 0.0, 0.0, 0.0, 0.0, 0.0, 0.0, 0.0, 0.0, 0.0, 0.0, 0.5, 0.0, 0.0, 0.0, 0.0, 0.0, 0.5, 0.0, 0.0, 0.0, 0.0, 1.0, 0.0, 1.0, 0.0, 0.0, 0.0, 0.0, 1.0, 0.0, 1.0, 0.0, 0.0, 0.0, 0.0, 0.0, 0.0, 1.0, 0.0, 1.0, 0.0, 0.0, 0.0, 0.0, 1.0, 0.0, 1.0, 0.0, 0.0, 0.0, 0.0, 0.0, 0.0, 0.0, 0.0, 0.0, 0.0, 0.0, 0.0, 0.0, 0.0, 1.0, 0.0, 1.0, 0.0, 0.0, 0.0, 0.5, 1.0, 0.5, 1.0, 0.5, 0.0, 0.5, 1.0, 0.5, 0.0, 0.5, 0.0, 0.5, 1.0, 0.5, 1.0, 0.5, 0.0, 0.5, 0.0, 0.5, 1.0, 0.5, 1.0, 0.5, 0.0, 0.0, 0.0, 0.5, 1.0, 0.5, 0.0, 0.0, 0.0, 0.0, 0.0, 0.0, 0.0, 0.5, 0.0, 0.0, 0.0, 0.0, 0.0, 0.0, 0.0, 0.0, 0.0, 0.0, 0.0, 0.0, 0.0, 0.0, 0.0, 0.0, 0.0, 0.5, 1.0, 0.5, 1.0, 0.5, 0.0, 0.5, 0.0, 0.5, 1.0, 0.5, 1.0, 0.5, 0.0, 0.5, 1.0, 0.5, 0.0, 0.5, 0.0, 0.5, 1.0, 0.5, 0.0, 0.5, 1.0, 0.5, 1.0, 0.5, 0.0, 0.5, 1.0, 0.5, 0.0, 0.5, 0.0, 0.5, 1.0, 0.5, 0.0, 0.5, 0.5, 0.5, 0.5, 0.5, 0.0, 0.5, 1.0, 0.5, 0.0, 0.5, 0.0, 0.5, 1.0, 0.5, 0.0, 0.5, 1.0, 0.5, 1.0, 0.5, 0.0, 0.5, 1.0, 0.5, 0.0, 0.5, 0.0, 0.5, 1.0, 0.5, 0.0, 0.5, 0.0, 0.5, 0.0, 0.0, 0.0, 0.0, 0.0, 0.0, 0.0, 0.0, 0.0, 0.0, 0.0, 0.0, 0.0, 0.0, 0.0, 0.0, 0.0, 0.0, 0.0, 0.0, 0.5, 0.0, 0.5, 0.0, 0.0, 0.0, 0.0, 0.0, 0.5, 0.0, 0.0, 0.0, 0.0, 0.0, 0.0, 0.0, 0.5, 1.0, 0.5, 0.0, 0.5, 0.0, 0.5, 1.0, 0.0, 0.0, 0.0, 0.0, 0.0, 0.0, 0.0, 0.0, 0.5, 1.0, 0.5, 0.0, 0.5, 0.0, 0.5, 1.0, 0.5, 0.0, 0.5, 1.0, 0.5, 1.0, 0.5, 0.0, 0.0, 0.0, 0.0, 0.0, 0.0, 0.0, 0.0, 0.0, 0.5, 1.0, 0.5, 0.0, 0.5, 0.0, 0.5, 1.0, 0.5, 0.0, 0.5, 1.0, 0.5, 1.0, 0.5, 0.0, 0.5, 1.0, 0.5, 0.0, 0.5, 0.0, 0.5, 1.0, 0.5, 0.5, 0.5, 0.0, 0.0, 0.0, 0.0, 0.0, 0.5, 0.0, 0.0, 0.0, 0.5, 0.0, 0.5, 0.0, 0.5, 0.0, 0.0, 0.0, 0.5, 0.0, 0.0, 1.0, 0.0, 0.0, 0.0, 0.0, 0.0, 1.0, 1.0, 0.5, 0.0, 0.5, 0.0, 0.5, 1.0, 0.5, 0.0, 0.0, 0.0, 0.0, 0.0, 0.0, 0.0, 0.0, 0.0, 0.0, 0.0, 0.0, 0.0, 0.0, 0.0, 0.0, 0.0, 0.0, 0.0, 0.0, 0.0, 0.0, 0.0, 0.0, 1.0, 0.5, 0.0, 0.5, 0.0, 0.5, 1.0, 0.5, 1.0, 0.0, 0.0, 0.0, 0.0, 0.0, 1.0, 0.0, 1.0, 0.0, 0.0, 0.0, 0.0, 0.0, 1.0, 0.0, 0.0, 0.0, 0.0, 0.0, 0.0, 0.0, 0.0, 0.0, 1.0, 0.0, 0.0, 0.0, 0.0, 0.0, 1.0, 0.0, 0.0, 0.0, 0.5, 0.0, 0.5, 0.0, 0.0, 0.0, 1.0, 0.0, 0.0, 0.0, 0.0, 0.0, 1.0, 0.0, 0.0, 0.0, 0.0, 0.0, 0.0, 0.0, 0.0, 0.0, 0.5, 0.0, 0.0, 0.0, 0.0, 0.0, 0.5, 0.0, 0.0, 0.0, 0.0, 1.0, 0.0, 1.0, 0.0, 0.0, 0.0, 0.5, 1.0, 0.5, 1.0, 0.5, 0.0, 0.5, 0.5, 1.0, 0.5, 0.0, 0.5, 0.0, 0.5, 1.0, 0.0, 0.0, 1.0, 0.0, 1.0, 0.0, 0.0, 0.0, 0.0, 0.0, 0.0, 1.0, 0.0, 1.0, 0.0, 0.0, 0.0, 0.5, 1.0, 0.5, 1.0, 0.5, 0.0, 0.5, 0.5, 1.0, 0.5, 0.0, 0.5, 0.0, 0.5, 1.0, 0.0, 0.0, 1.0, 0.0, 1.0, 0.0, 0.0, 0.0, 0.0, 0.0, 0.0, 1.0, 0.0, 1.0, 0.0, 0.0, 0.0, 0.5, 1.0, 0.5, 1.0, 0.5, 0.0, 0.5, 0.5, 1.0, 0.5, 0.0, 0.5, 0.0, 0.5, 1.0, 0.0, 0.0, 1.0, 0.0, 1.0, 0.0, 0.0, 0.0, 0.0, 0.0, 0.0, 1.0, 0.0, 1.0, 0.0, 0.0, 0.0, 0.5, 1.0, 0.5, 1.0, 0.5, 0.0, 0.5, 0.5, 1.0, 0.5, 0.0, 0.5, 0.0, 0.5, 1.0, 0.0, 0.0, 1.0, 0.0, 1.0, 0.0, 0.0, 0.0, 0.0, 1.0, 0.0, 0.0, 0.0, 0.0, 0.0, 1.0, 0.0, 0.5, 0.5, 0.5, 0.5, 0.5, 0.0, 0.5, 0.5, 0.0, 0.5, 1.0, 0.5, 1.0, 0.5, 0.0, 0.0, 0.0, 0.0, 0.0, 0.0, 0.0, 0.0, 0.0, 0.0, 1.0, 0.0, 0.0, 0.0, 0.0, 0.0, 1.0, 0.0, 0.0, 0.0, 0.0, 0.0, 0.0, 0.0, 0.0, 1.0, 0.5, 0.0, 0.5, 0.0, 0.5, 1.0, 0.5, 0.5, 0.0, 0.5, 1.0, 0.5, 1.0, 0.5, 0.0, 0.0, 0.0, 0.0, 0.0, 0.0, 0.0, 0.0, 0.0, 0.0, 0.0, 0.0, 0.5, 0.0, 0.5, 0.0, 0.0, 0.0, 1.0, 0.0, 0.0, 0.0, 0.0, 0.0, 1.0, 0.5, 0.0, 0.0, 0.0, 0.0, 0.0, 0.5, 0.0, 1.0, 0.5, 0.0, 0.5, 0.0, 0.5, 1.0, 0.5, 0.0, 0.0, 0.0, 0.0, 0.0, 0.0, 0.0, 0.0, 0.0, 0.0, 0.0, 0.0, 0.0, 0.0, 0.0, 0.0, 0.0, 0.0, 0.0, 0.0, 0.0, 0.0, 0.0, 0.0, 0.0, 0.0, 0.0, 0.0, 0.0, 0.0, 0.0, 1.0, 1.0, 0.0, 0.0, 0.0, 0.0, 0.0, 0.0, 0.0, 0.0, 0.0, 1.0, 0.0, 0.0, 1.0, 0.0, 0.0, 0.0, 1.0, 1.0, 0.0, 0.0, 0.0, 0.0, 0.0, 0.0, 0.0, 1.0, 0.0, 0.0, 1.0, 0.0, 0.0, 0.0, 0.0, 0.0, 0.0, 0.0, 0.0, 1.0, 0.0, 0.0, 0.0, 0.5, 0.0, 0.5, 1.0, 1.0, 0.0, 0.5, 1.0, 0.5, 0.0, 0.0, 0.0, 0.5, 0.0, 0.5, 1.0, 0.0, 0.0, 0.0, 0.0, 0.5, 1.0, 0.5, 0.0, 1.0, 0.0, 0.5, 0.0, 0.0, 0.0, 1.0, 0.0, 0.0, 0.0, 1.0, 0.0, 0.0, 0.0, 0.0, 0.0, 0.5, 0.0, 0.0, 0.0, 0.0, 0.0, 1.0, 0.5, 0.5, 1.0, 0.5, 0.0, 0.0, 0.0, 0.0, 0.5, 0.0, 0.0, 0.0, 0.0, 1.0, 0.5, 1.0, 0.5, 0.5, 1.0, 0.5, 0.0, 0.0, 0.5, 1.0, 0.5, 0.0, 0.5, 0.0, 0.0, 0.5, 1.0, 0.0, 0.0, 0.0, 0.5, 0.0, 0.0, 0.0, 0.0, 0.0, 1.0, 1.0, 0.5, 0.0, 0.0, 0.0, 1.0, 0.0, 0.0, 0.0, 0.5, 1.0, 0.5, 0.0, 0.5, 0.0, 0.0, 1.0, 0.5, 0.0, 1.0, 0.0, 0.5, 1.0, 0.5, 0.0, 0.0, 0.0, 1.0, 0.0, 0.0, 0.0, 0.0, 0.0, 0.5, 0.0, 0.0, 0.0, 0.0, 0.0, 0.0])
me_circle.update()

# ---- objects
ob_circle = bpy.data.objects.new('Circle', me_circle)

# ---- transforms, parenting, visibility, modifiers, constraints
ob_circle.location = (0.0, 0.0, 0.0)

# ---- collection membership
col_collection.objects.link(ob_circle)

# ---- scene / render settings (as saved in the file)
scene.frame_start = 1; scene.frame_end = 250; scene.frame_set(17)
scene.render.engine = 'BLENDER_EEVEE_NEXT'
bpy.context.view_layer.update()

# ---- added for rendering (the .blend has no active camera and no usable light): camera, sun
cam_auto = bpy.data.cameras.new('AutoCamera')
cam_auto.lens = 50.0
cam_auto.sensor_width = 36.0
cam_auto.clip_end = 2996.53
ob_auto_camera = bpy.data.objects.new('AutoCamera', cam_auto)
scene.collection.objects.link(ob_auto_camera)
ob_auto_camera.location = (219.883, -156.249, 140.04)
ob_auto_camera.rotation_euler = (1.09748, -7.21219e-08, 0.694738)
scene.camera = ob_auto_camera
light_auto_sun = bpy.data.lights.new('AutoSun', 'SUN')
light_auto_sun.energy = 3.0
light_auto_sun.angle = 0.0523599
ob_auto_sun = bpy.data.objects.new('AutoSun', light_auto_sun)
scene.collection.objects.link(ob_auto_sun)
ob_auto_sun.rotation_euler = (0.872665, 0.174533, 0.523599)
bpy.context.view_layer.update()
